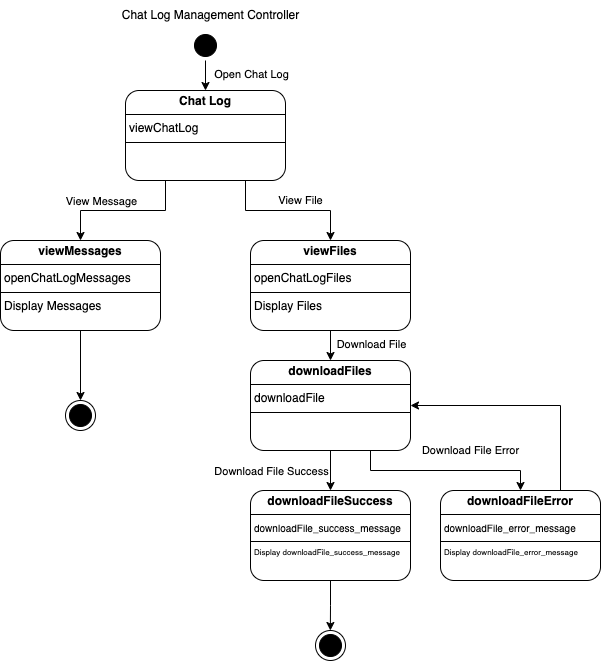

The diagram above was exported from draw.io. Its source (the exported page's mxGraphModel, read from the mxfile embedded in the PNG):
<mxGraphModel dx="954" dy="640" grid="1" gridSize="10" guides="1" tooltips="1" connect="1" arrows="1" fold="1" page="1" pageScale="1" pageWidth="1100" pageHeight="850" background="none" math="0" shadow="0">
  <root>
    <mxCell id="0" />
    <mxCell id="1" parent="0" />
    <mxCell id="tBqq2RG0RVRK8xya-Ygd-4" style="edgeStyle=orthogonalEdgeStyle;rounded=0;orthogonalLoop=1;jettySize=auto;html=1;exitX=1;exitY=0.5;exitDx=0;exitDy=0;entryX=0.5;entryY=0;entryDx=0;entryDy=0;" parent="1" source="382b91b5511bd0f7-1" target="tBqq2RG0RVRK8xya-Ygd-3" edge="1">
      <mxGeometry relative="1" as="geometry" />
    </mxCell>
    <mxCell id="tBqq2RG0RVRK8xya-Ygd-5" value="Open Chat Log" style="edgeLabel;html=1;align=center;verticalAlign=middle;resizable=0;points=[];" parent="tBqq2RG0RVRK8xya-Ygd-4" vertex="1" connectable="0">
      <mxGeometry x="-0.1619" y="3" relative="1" as="geometry">
        <mxPoint x="42" as="offset" />
      </mxGeometry>
    </mxCell>
    <mxCell id="382b91b5511bd0f7-1" value="" style="ellipse;html=1;shape=startState;fillColor=#000000;strokeColor=#000000;rounded=1;shadow=0;comic=0;labelBackgroundColor=none;fontFamily=Verdana;fontSize=12;fontColor=#000000;align=center;direction=south;" parent="1" vertex="1">
      <mxGeometry x="470" y="30" width="30" height="30" as="geometry" />
    </mxCell>
    <mxCell id="tBqq2RG0RVRK8xya-Ygd-1" value="Chat Log Management Controller" style="text;html=1;align=center;verticalAlign=middle;resizable=0;points=[];autosize=1;strokeColor=none;fillColor=none;" parent="1" vertex="1">
      <mxGeometry x="390" width="200" height="30" as="geometry" />
    </mxCell>
    <mxCell id="tBqq2RG0RVRK8xya-Ygd-8" style="edgeStyle=orthogonalEdgeStyle;rounded=0;orthogonalLoop=1;jettySize=auto;html=1;exitX=0.25;exitY=1;exitDx=0;exitDy=0;" parent="1" source="tBqq2RG0RVRK8xya-Ygd-3" target="tBqq2RG0RVRK8xya-Ygd-7" edge="1">
      <mxGeometry relative="1" as="geometry" />
    </mxCell>
    <mxCell id="tBqq2RG0RVRK8xya-Ygd-19" value="View Message" style="edgeLabel;html=1;align=center;verticalAlign=middle;resizable=0;points=[];" parent="tBqq2RG0RVRK8xya-Ygd-8" vertex="1" connectable="0">
      <mxGeometry x="-0.4245" y="-3" relative="1" as="geometry">
        <mxPoint x="-53" y="-7" as="offset" />
      </mxGeometry>
    </mxCell>
    <mxCell id="tBqq2RG0RVRK8xya-Ygd-10" value="View File" style="edgeStyle=orthogonalEdgeStyle;rounded=0;orthogonalLoop=1;jettySize=auto;html=1;exitX=0.75;exitY=1;exitDx=0;exitDy=0;entryX=0.5;entryY=0;entryDx=0;entryDy=0;" parent="1" source="tBqq2RG0RVRK8xya-Ygd-3" target="tBqq2RG0RVRK8xya-Ygd-9" edge="1">
      <mxGeometry x="0.1722" y="10" relative="1" as="geometry">
        <mxPoint as="offset" />
      </mxGeometry>
    </mxCell>
    <mxCell id="tBqq2RG0RVRK8xya-Ygd-3" value="&lt;p style=&quot;margin:0px;margin-top:4px;text-align:center;&quot;&gt;&lt;b&gt;Chat Log&lt;/b&gt;&lt;/p&gt;&lt;hr size=&quot;1&quot; style=&quot;border-style:solid;&quot;&gt;&lt;p style=&quot;margin:0px;margin-left:4px;&quot;&gt;viewChatLog&lt;/p&gt;&lt;hr size=&quot;1&quot; style=&quot;border-style:solid;&quot;&gt;&lt;p style=&quot;margin:0px;margin-left:4px;&quot;&gt;&lt;br&gt;&lt;/p&gt;" style="verticalAlign=top;align=left;overflow=fill;html=1;whiteSpace=wrap;rounded=1;" parent="1" vertex="1">
      <mxGeometry x="405" y="90" width="160" height="90" as="geometry" />
    </mxCell>
    <mxCell id="tBqq2RG0RVRK8xya-Ygd-16" style="edgeStyle=orthogonalEdgeStyle;rounded=0;orthogonalLoop=1;jettySize=auto;html=1;exitX=0.5;exitY=1;exitDx=0;exitDy=0;entryX=0.5;entryY=0;entryDx=0;entryDy=0;" parent="1" source="tBqq2RG0RVRK8xya-Ygd-7" target="tBqq2RG0RVRK8xya-Ygd-15" edge="1">
      <mxGeometry relative="1" as="geometry" />
    </mxCell>
    <mxCell id="tBqq2RG0RVRK8xya-Ygd-7" value="&lt;p style=&quot;margin:0px;margin-top:4px;text-align:center;&quot;&gt;&lt;b&gt;viewMessages&lt;/b&gt;&lt;/p&gt;&lt;hr size=&quot;1&quot; style=&quot;border-style:solid;&quot;&gt;&lt;p style=&quot;margin:0px;margin-left:4px;&quot;&gt;openChatLogMessages&lt;/p&gt;&lt;hr size=&quot;1&quot; style=&quot;border-style:solid;&quot;&gt;&lt;p style=&quot;margin:0px;margin-left:4px;&quot;&gt;Display Messages&amp;nbsp;&lt;/p&gt;" style="verticalAlign=top;align=left;overflow=fill;html=1;whiteSpace=wrap;rounded=1;" parent="1" vertex="1">
      <mxGeometry x="280" y="240" width="160" height="90" as="geometry" />
    </mxCell>
    <mxCell id="tBqq2RG0RVRK8xya-Ygd-12" style="edgeStyle=orthogonalEdgeStyle;rounded=0;orthogonalLoop=1;jettySize=auto;html=1;exitX=0.5;exitY=1;exitDx=0;exitDy=0;entryX=0.5;entryY=0;entryDx=0;entryDy=0;" parent="1" source="tBqq2RG0RVRK8xya-Ygd-9" target="tBqq2RG0RVRK8xya-Ygd-11" edge="1">
      <mxGeometry relative="1" as="geometry" />
    </mxCell>
    <mxCell id="tBqq2RG0RVRK8xya-Ygd-21" value="Download File" style="edgeLabel;html=1;align=center;verticalAlign=middle;resizable=0;points=[];" parent="tBqq2RG0RVRK8xya-Ygd-12" vertex="1" connectable="0">
      <mxGeometry x="-0.1048" y="-1" relative="1" as="geometry">
        <mxPoint x="41" as="offset" />
      </mxGeometry>
    </mxCell>
    <mxCell id="tBqq2RG0RVRK8xya-Ygd-9" value="&lt;p style=&quot;margin:0px;margin-top:4px;text-align:center;&quot;&gt;&lt;b&gt;viewFiles&lt;/b&gt;&lt;/p&gt;&lt;hr size=&quot;1&quot; style=&quot;border-style:solid;&quot;&gt;&lt;p style=&quot;margin:0px;margin-left:4px;&quot;&gt;openChatLogFiles&lt;/p&gt;&lt;hr size=&quot;1&quot; style=&quot;border-style:solid;&quot;&gt;&lt;p style=&quot;margin:0px;margin-left:4px;&quot;&gt;Display Files&amp;nbsp;&lt;/p&gt;" style="verticalAlign=top;align=left;overflow=fill;html=1;whiteSpace=wrap;rounded=1;" parent="1" vertex="1">
      <mxGeometry x="530" y="240" width="160" height="90" as="geometry" />
    </mxCell>
    <mxCell id="tBqq2RG0RVRK8xya-Ygd-17" style="edgeStyle=orthogonalEdgeStyle;rounded=0;orthogonalLoop=1;jettySize=auto;html=1;exitX=0.5;exitY=1;exitDx=0;exitDy=0;entryX=0.5;entryY=0;entryDx=0;entryDy=0;" parent="1" source="tBqq2RG0RVRK8xya-Ygd-11" target="tBqq2RG0RVRK8xya-Ygd-13" edge="1">
      <mxGeometry relative="1" as="geometry" />
    </mxCell>
    <mxCell id="tBqq2RG0RVRK8xya-Ygd-22" value="Download File Success" style="edgeLabel;html=1;align=center;verticalAlign=middle;resizable=0;points=[];" parent="tBqq2RG0RVRK8xya-Ygd-17" vertex="1" connectable="0">
      <mxGeometry x="-0.0143" relative="1" as="geometry">
        <mxPoint x="-60" as="offset" />
      </mxGeometry>
    </mxCell>
    <mxCell id="tBqq2RG0RVRK8xya-Ygd-18" value="Download File Error" style="edgeStyle=orthogonalEdgeStyle;rounded=0;orthogonalLoop=1;jettySize=auto;html=1;exitX=0.75;exitY=1;exitDx=0;exitDy=0;" parent="1" source="tBqq2RG0RVRK8xya-Ygd-11" target="tBqq2RG0RVRK8xya-Ygd-14" edge="1">
      <mxGeometry x="0.2629" y="20" relative="1" as="geometry">
        <mxPoint as="offset" />
      </mxGeometry>
    </mxCell>
    <mxCell id="tBqq2RG0RVRK8xya-Ygd-11" value="&lt;p style=&quot;margin:0px;margin-top:4px;text-align:center;&quot;&gt;&lt;b&gt;downloadFiles&lt;/b&gt;&lt;/p&gt;&lt;hr size=&quot;1&quot; style=&quot;border-style:solid;&quot;&gt;&lt;p style=&quot;margin:0px;margin-left:4px;&quot;&gt;downloadFile&lt;/p&gt;&lt;hr size=&quot;1&quot; style=&quot;border-style:solid;&quot;&gt;&lt;p style=&quot;margin:0px;margin-left:4px;&quot;&gt;&amp;nbsp;&lt;/p&gt;" style="verticalAlign=top;align=left;overflow=fill;html=1;whiteSpace=wrap;rounded=1;" parent="1" vertex="1">
      <mxGeometry x="530" y="360" width="160" height="90" as="geometry" />
    </mxCell>
    <mxCell id="tBqq2RG0RVRK8xya-Ygd-24" style="edgeStyle=orthogonalEdgeStyle;rounded=0;orthogonalLoop=1;jettySize=auto;html=1;exitX=0.5;exitY=1;exitDx=0;exitDy=0;" parent="1" source="tBqq2RG0RVRK8xya-Ygd-13" edge="1">
      <mxGeometry relative="1" as="geometry">
        <mxPoint x="609.8571428571429" y="630" as="targetPoint" />
      </mxGeometry>
    </mxCell>
    <mxCell id="tBqq2RG0RVRK8xya-Ygd-13" value="&lt;p style=&quot;margin: 4px 0px 0px; text-align: center;&quot;&gt;&lt;b style=&quot;&quot;&gt;&lt;font style=&quot;font-size: 12px;&quot;&gt;downloadFileSuccess&lt;/font&gt;&lt;/b&gt;&lt;/p&gt;&lt;hr size=&quot;1&quot; style=&quot;border-style: solid;&quot;&gt;&lt;p style=&quot;margin: 0px 0px 0px 4px;&quot;&gt;&lt;font style=&quot;font-size: 10px;&quot;&gt;downloadFile_success_message&lt;/font&gt;&lt;/p&gt;&lt;hr size=&quot;1&quot; style=&quot;border-style: solid; font-size: 11px;&quot;&gt;&lt;p style=&quot;margin: 0px 0px 0px 4px; font-size: 8px;&quot;&gt;&lt;font style=&quot;font-size: 8px;&quot;&gt;Display&amp;nbsp;&lt;span style=&quot;background-color: initial;&quot;&gt;downloadFile_success_message&lt;/span&gt;&lt;/font&gt;&lt;/p&gt;" style="verticalAlign=top;align=left;overflow=fill;html=1;whiteSpace=wrap;rounded=1;" parent="1" vertex="1">
      <mxGeometry x="530" y="490" width="160" height="90" as="geometry" />
    </mxCell>
    <mxCell id="tBqq2RG0RVRK8xya-Ygd-23" style="edgeStyle=orthogonalEdgeStyle;rounded=0;orthogonalLoop=1;jettySize=auto;html=1;exitX=0.75;exitY=0;exitDx=0;exitDy=0;entryX=1;entryY=0.5;entryDx=0;entryDy=0;" parent="1" source="tBqq2RG0RVRK8xya-Ygd-14" target="tBqq2RG0RVRK8xya-Ygd-11" edge="1">
      <mxGeometry relative="1" as="geometry" />
    </mxCell>
    <mxCell id="tBqq2RG0RVRK8xya-Ygd-14" value="&lt;p style=&quot;margin: 4px 0px 0px; text-align: center;&quot;&gt;&lt;b style=&quot;&quot;&gt;&lt;font style=&quot;font-size: 12px;&quot;&gt;downloadFileError&lt;/font&gt;&lt;/b&gt;&lt;/p&gt;&lt;hr size=&quot;1&quot; style=&quot;border-style: solid;&quot;&gt;&lt;p style=&quot;margin: 0px 0px 0px 4px;&quot;&gt;&lt;font style=&quot;font-size: 10px;&quot;&gt;downloadFile_error_message&lt;/font&gt;&lt;/p&gt;&lt;hr size=&quot;1&quot; style=&quot;border-style: solid; font-size: 11px;&quot;&gt;&lt;p style=&quot;margin: 0px 0px 0px 4px; font-size: 8px;&quot;&gt;&lt;font style=&quot;font-size: 8px;&quot;&gt;Display&amp;nbsp;&lt;span style=&quot;background-color: initial;&quot;&gt;downloadFile_error_message&lt;/span&gt;&lt;/font&gt;&lt;/p&gt;" style="verticalAlign=top;align=left;overflow=fill;html=1;whiteSpace=wrap;rounded=1;" parent="1" vertex="1">
      <mxGeometry x="720" y="490" width="160" height="90" as="geometry" />
    </mxCell>
    <mxCell id="tBqq2RG0RVRK8xya-Ygd-15" value="" style="ellipse;html=1;shape=endState;fillColor=#000000;strokeColor=#000000;" parent="1" vertex="1">
      <mxGeometry x="345" y="400" width="30" height="30" as="geometry" />
    </mxCell>
    <mxCell id="tBqq2RG0RVRK8xya-Ygd-25" value="" style="ellipse;html=1;shape=endState;fillColor=#000000;strokeColor=#000000;" parent="1" vertex="1">
      <mxGeometry x="595" y="630" width="30" height="30" as="geometry" />
    </mxCell>
  </root>
</mxGraphModel>